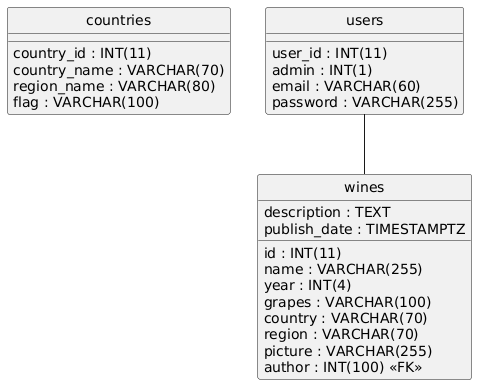

The diagram above was rendered by PlantUML. Its source (embedded in the PNG):
@startuml
hide circle
skinparam linetype ortho

entity "countries" as countries {
  country_id : INT(11)
  country_name : VARCHAR(70)
  region_name : VARCHAR(80)
  flag : VARCHAR(100)
}

entity "users" as users {
  user_id : INT(11)
  admin : INT(1)
  email : VARCHAR(60)
  password : VARCHAR(255)
}

entity "wines" as wines {
  id : INT(11)
  name : VARCHAR(255)
  year : INT(4)
  grapes : VARCHAR(100)
  country : VARCHAR(70)
  region : VARCHAR(70)
  description : TEXT
  picture : VARCHAR(255)
  author : INT(100) <<FK>>
  publish_date : TIMESTAMPTZ
}

users -- wines
@enduml